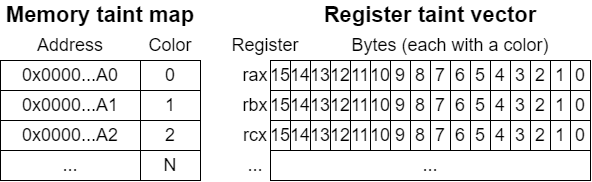

The diagram above was exported from draw.io. Its source (the exported page's mxGraphModel, read from the mxfile embedded in the PNG):
<mxGraphModel dx="865" dy="556" grid="1" gridSize="10" guides="1" tooltips="1" connect="1" arrows="1" fold="1" page="1" pageScale="1" pageWidth="850" pageHeight="1100" math="0" shadow="0">
  <root>
    <mxCell id="0" />
    <mxCell id="1" parent="0" />
    <mxCell id="Je6VMyuBjx5e-hMnYrk--5" value="" style="rounded=0;whiteSpace=wrap;html=1;fontSize=21;" vertex="1" parent="1">
      <mxGeometry x="80" y="130" width="200" height="120" as="geometry" />
    </mxCell>
    <mxCell id="Je6VMyuBjx5e-hMnYrk--6" value="0x0000...A0" style="rounded=0;whiteSpace=wrap;html=1;fontSize=18;" vertex="1" parent="1">
      <mxGeometry x="80" y="130" width="140" height="30" as="geometry" />
    </mxCell>
    <mxCell id="Je6VMyuBjx5e-hMnYrk--7" value="0x0000...A1" style="rounded=0;whiteSpace=wrap;html=1;fontSize=18;" vertex="1" parent="1">
      <mxGeometry x="80" y="160" width="140" height="30" as="geometry" />
    </mxCell>
    <mxCell id="Je6VMyuBjx5e-hMnYrk--8" value="0x0000...A2" style="rounded=0;whiteSpace=wrap;html=1;fontSize=18;" vertex="1" parent="1">
      <mxGeometry x="80" y="190" width="140" height="30" as="geometry" />
    </mxCell>
    <mxCell id="Je6VMyuBjx5e-hMnYrk--10" value="0" style="rounded=0;whiteSpace=wrap;html=1;fontSize=18;" vertex="1" parent="1">
      <mxGeometry x="220" y="130" width="60" height="30" as="geometry" />
    </mxCell>
    <mxCell id="Je6VMyuBjx5e-hMnYrk--11" value="1" style="rounded=0;whiteSpace=wrap;html=1;fontSize=18;" vertex="1" parent="1">
      <mxGeometry x="220" y="160" width="60" height="30" as="geometry" />
    </mxCell>
    <mxCell id="Je6VMyuBjx5e-hMnYrk--12" value="2" style="rounded=0;whiteSpace=wrap;html=1;fontSize=18;" vertex="1" parent="1">
      <mxGeometry x="220" y="190" width="60" height="30" as="geometry" />
    </mxCell>
    <mxCell id="Je6VMyuBjx5e-hMnYrk--13" value="Color" style="text;html=1;strokeColor=none;fillColor=none;align=center;verticalAlign=middle;whiteSpace=wrap;rounded=0;fontSize=18;" vertex="1" parent="1">
      <mxGeometry x="220" y="100" width="60" height="30" as="geometry" />
    </mxCell>
    <mxCell id="Je6VMyuBjx5e-hMnYrk--14" value="Address" style="text;html=1;strokeColor=none;fillColor=none;align=center;verticalAlign=middle;whiteSpace=wrap;rounded=0;fontSize=18;" vertex="1" parent="1">
      <mxGeometry x="80" y="100" width="140" height="30" as="geometry" />
    </mxCell>
    <mxCell id="Je6VMyuBjx5e-hMnYrk--15" value="..." style="rounded=0;whiteSpace=wrap;html=1;fontSize=18;" vertex="1" parent="1">
      <mxGeometry x="80" y="220" width="140" height="30" as="geometry" />
    </mxCell>
    <mxCell id="Je6VMyuBjx5e-hMnYrk--16" value="N" style="rounded=0;whiteSpace=wrap;html=1;fontSize=18;" vertex="1" parent="1">
      <mxGeometry x="220" y="220" width="60" height="30" as="geometry" />
    </mxCell>
    <mxCell id="Je6VMyuBjx5e-hMnYrk--17" value="&lt;font size=&quot;1&quot; style=&quot;&quot;&gt;&lt;b style=&quot;font-size: 22px;&quot;&gt;Memory taint map&lt;/b&gt;&lt;/font&gt;" style="text;html=1;strokeColor=none;fillColor=none;align=center;verticalAlign=middle;whiteSpace=wrap;rounded=0;fontSize=18;" vertex="1" parent="1">
      <mxGeometry x="80" y="70" width="200" height="30" as="geometry" />
    </mxCell>
    <mxCell id="Je6VMyuBjx5e-hMnYrk--18" value="" style="rounded=0;whiteSpace=wrap;html=1;fontSize=22;" vertex="1" parent="1">
      <mxGeometry x="350" y="130" width="320" height="120" as="geometry" />
    </mxCell>
    <mxCell id="Je6VMyuBjx5e-hMnYrk--20" value="15" style="rounded=0;whiteSpace=wrap;html=1;fontSize=18;" vertex="1" parent="1">
      <mxGeometry x="350" y="130" width="20" height="30" as="geometry" />
    </mxCell>
    <mxCell id="Je6VMyuBjx5e-hMnYrk--21" value="14" style="rounded=0;whiteSpace=wrap;html=1;fontSize=18;" vertex="1" parent="1">
      <mxGeometry x="370" y="130" width="20" height="30" as="geometry" />
    </mxCell>
    <mxCell id="Je6VMyuBjx5e-hMnYrk--22" value="13" style="rounded=0;whiteSpace=wrap;html=1;fontSize=18;" vertex="1" parent="1">
      <mxGeometry x="390" y="130" width="20" height="30" as="geometry" />
    </mxCell>
    <mxCell id="Je6VMyuBjx5e-hMnYrk--25" value="rax" style="text;html=1;strokeColor=none;fillColor=none;align=center;verticalAlign=middle;whiteSpace=wrap;rounded=0;fontSize=18;" vertex="1" parent="1">
      <mxGeometry x="320" y="130" width="30" height="30" as="geometry" />
    </mxCell>
    <mxCell id="Je6VMyuBjx5e-hMnYrk--26" value="12" style="rounded=0;whiteSpace=wrap;html=1;fontSize=18;" vertex="1" parent="1">
      <mxGeometry x="410" y="130" width="20" height="30" as="geometry" />
    </mxCell>
    <mxCell id="Je6VMyuBjx5e-hMnYrk--27" value="11" style="rounded=0;whiteSpace=wrap;html=1;fontSize=18;" vertex="1" parent="1">
      <mxGeometry x="430" y="130" width="20" height="30" as="geometry" />
    </mxCell>
    <mxCell id="Je6VMyuBjx5e-hMnYrk--28" value="10" style="rounded=0;whiteSpace=wrap;html=1;fontSize=18;" vertex="1" parent="1">
      <mxGeometry x="450" y="130" width="20" height="30" as="geometry" />
    </mxCell>
    <mxCell id="Je6VMyuBjx5e-hMnYrk--29" value="9" style="rounded=0;whiteSpace=wrap;html=1;fontSize=18;" vertex="1" parent="1">
      <mxGeometry x="470" y="130" width="20" height="30" as="geometry" />
    </mxCell>
    <mxCell id="Je6VMyuBjx5e-hMnYrk--30" value="8" style="rounded=0;whiteSpace=wrap;html=1;fontSize=18;" vertex="1" parent="1">
      <mxGeometry x="490" y="130" width="20" height="30" as="geometry" />
    </mxCell>
    <mxCell id="Je6VMyuBjx5e-hMnYrk--31" value="7" style="rounded=0;whiteSpace=wrap;html=1;fontSize=18;" vertex="1" parent="1">
      <mxGeometry x="510" y="130" width="20" height="30" as="geometry" />
    </mxCell>
    <mxCell id="Je6VMyuBjx5e-hMnYrk--32" value="6" style="rounded=0;whiteSpace=wrap;html=1;fontSize=18;" vertex="1" parent="1">
      <mxGeometry x="530" y="130" width="20" height="30" as="geometry" />
    </mxCell>
    <mxCell id="Je6VMyuBjx5e-hMnYrk--33" value="5" style="rounded=0;whiteSpace=wrap;html=1;fontSize=18;" vertex="1" parent="1">
      <mxGeometry x="550" y="130" width="20" height="30" as="geometry" />
    </mxCell>
    <mxCell id="Je6VMyuBjx5e-hMnYrk--34" value="4" style="rounded=0;whiteSpace=wrap;html=1;fontSize=18;" vertex="1" parent="1">
      <mxGeometry x="570" y="130" width="20" height="30" as="geometry" />
    </mxCell>
    <mxCell id="Je6VMyuBjx5e-hMnYrk--35" value="3" style="rounded=0;whiteSpace=wrap;html=1;fontSize=18;" vertex="1" parent="1">
      <mxGeometry x="590" y="130" width="20" height="30" as="geometry" />
    </mxCell>
    <mxCell id="Je6VMyuBjx5e-hMnYrk--36" value="2" style="rounded=0;whiteSpace=wrap;html=1;fontSize=18;" vertex="1" parent="1">
      <mxGeometry x="610" y="130" width="20" height="30" as="geometry" />
    </mxCell>
    <mxCell id="Je6VMyuBjx5e-hMnYrk--37" value="1" style="rounded=0;whiteSpace=wrap;html=1;fontSize=18;" vertex="1" parent="1">
      <mxGeometry x="630" y="130" width="20" height="30" as="geometry" />
    </mxCell>
    <mxCell id="Je6VMyuBjx5e-hMnYrk--38" value="0" style="rounded=0;whiteSpace=wrap;html=1;fontSize=18;" vertex="1" parent="1">
      <mxGeometry x="650" y="130" width="20" height="30" as="geometry" />
    </mxCell>
    <mxCell id="Je6VMyuBjx5e-hMnYrk--39" value="rbx" style="text;html=1;strokeColor=none;fillColor=none;align=center;verticalAlign=middle;whiteSpace=wrap;rounded=0;fontSize=18;" vertex="1" parent="1">
      <mxGeometry x="320" y="160" width="30" height="30" as="geometry" />
    </mxCell>
    <mxCell id="Je6VMyuBjx5e-hMnYrk--40" value="rcx" style="text;html=1;strokeColor=none;fillColor=none;align=center;verticalAlign=middle;whiteSpace=wrap;rounded=0;fontSize=18;" vertex="1" parent="1">
      <mxGeometry x="320" y="190" width="30" height="30" as="geometry" />
    </mxCell>
    <mxCell id="Je6VMyuBjx5e-hMnYrk--41" value="..." style="text;html=1;strokeColor=none;fillColor=none;align=center;verticalAlign=middle;whiteSpace=wrap;rounded=0;fontSize=18;" vertex="1" parent="1">
      <mxGeometry x="320" y="220" width="30" height="30" as="geometry" />
    </mxCell>
    <mxCell id="Je6VMyuBjx5e-hMnYrk--42" value="15" style="rounded=0;whiteSpace=wrap;html=1;fontSize=18;" vertex="1" parent="1">
      <mxGeometry x="350" y="160" width="20" height="30" as="geometry" />
    </mxCell>
    <mxCell id="Je6VMyuBjx5e-hMnYrk--43" value="14" style="rounded=0;whiteSpace=wrap;html=1;fontSize=18;" vertex="1" parent="1">
      <mxGeometry x="370" y="160" width="20" height="30" as="geometry" />
    </mxCell>
    <mxCell id="Je6VMyuBjx5e-hMnYrk--44" value="13" style="rounded=0;whiteSpace=wrap;html=1;fontSize=18;" vertex="1" parent="1">
      <mxGeometry x="390" y="160" width="20" height="30" as="geometry" />
    </mxCell>
    <mxCell id="Je6VMyuBjx5e-hMnYrk--45" value="12" style="rounded=0;whiteSpace=wrap;html=1;fontSize=18;" vertex="1" parent="1">
      <mxGeometry x="410" y="160" width="20" height="30" as="geometry" />
    </mxCell>
    <mxCell id="Je6VMyuBjx5e-hMnYrk--46" value="11" style="rounded=0;whiteSpace=wrap;html=1;fontSize=18;" vertex="1" parent="1">
      <mxGeometry x="430" y="160" width="20" height="30" as="geometry" />
    </mxCell>
    <mxCell id="Je6VMyuBjx5e-hMnYrk--47" value="10" style="rounded=0;whiteSpace=wrap;html=1;fontSize=18;" vertex="1" parent="1">
      <mxGeometry x="450" y="160" width="20" height="30" as="geometry" />
    </mxCell>
    <mxCell id="Je6VMyuBjx5e-hMnYrk--48" value="9" style="rounded=0;whiteSpace=wrap;html=1;fontSize=18;" vertex="1" parent="1">
      <mxGeometry x="470" y="160" width="20" height="30" as="geometry" />
    </mxCell>
    <mxCell id="Je6VMyuBjx5e-hMnYrk--49" value="8" style="rounded=0;whiteSpace=wrap;html=1;fontSize=18;" vertex="1" parent="1">
      <mxGeometry x="490" y="160" width="20" height="30" as="geometry" />
    </mxCell>
    <mxCell id="Je6VMyuBjx5e-hMnYrk--50" value="7" style="rounded=0;whiteSpace=wrap;html=1;fontSize=18;" vertex="1" parent="1">
      <mxGeometry x="510" y="160" width="20" height="30" as="geometry" />
    </mxCell>
    <mxCell id="Je6VMyuBjx5e-hMnYrk--51" value="6" style="rounded=0;whiteSpace=wrap;html=1;fontSize=18;" vertex="1" parent="1">
      <mxGeometry x="530" y="160" width="20" height="30" as="geometry" />
    </mxCell>
    <mxCell id="Je6VMyuBjx5e-hMnYrk--52" value="5" style="rounded=0;whiteSpace=wrap;html=1;fontSize=18;" vertex="1" parent="1">
      <mxGeometry x="550" y="160" width="20" height="30" as="geometry" />
    </mxCell>
    <mxCell id="Je6VMyuBjx5e-hMnYrk--53" value="4" style="rounded=0;whiteSpace=wrap;html=1;fontSize=18;" vertex="1" parent="1">
      <mxGeometry x="570" y="160" width="20" height="30" as="geometry" />
    </mxCell>
    <mxCell id="Je6VMyuBjx5e-hMnYrk--54" value="3" style="rounded=0;whiteSpace=wrap;html=1;fontSize=18;" vertex="1" parent="1">
      <mxGeometry x="590" y="160" width="20" height="30" as="geometry" />
    </mxCell>
    <mxCell id="Je6VMyuBjx5e-hMnYrk--55" value="2" style="rounded=0;whiteSpace=wrap;html=1;fontSize=18;" vertex="1" parent="1">
      <mxGeometry x="610" y="160" width="20" height="30" as="geometry" />
    </mxCell>
    <mxCell id="Je6VMyuBjx5e-hMnYrk--56" value="1" style="rounded=0;whiteSpace=wrap;html=1;fontSize=18;" vertex="1" parent="1">
      <mxGeometry x="630" y="160" width="20" height="30" as="geometry" />
    </mxCell>
    <mxCell id="Je6VMyuBjx5e-hMnYrk--57" value="0" style="rounded=0;whiteSpace=wrap;html=1;fontSize=18;" vertex="1" parent="1">
      <mxGeometry x="650" y="160" width="20" height="30" as="geometry" />
    </mxCell>
    <mxCell id="Je6VMyuBjx5e-hMnYrk--58" value="15" style="rounded=0;whiteSpace=wrap;html=1;fontSize=18;" vertex="1" parent="1">
      <mxGeometry x="350" y="190" width="20" height="30" as="geometry" />
    </mxCell>
    <mxCell id="Je6VMyuBjx5e-hMnYrk--59" value="14" style="rounded=0;whiteSpace=wrap;html=1;fontSize=18;" vertex="1" parent="1">
      <mxGeometry x="370" y="190" width="20" height="30" as="geometry" />
    </mxCell>
    <mxCell id="Je6VMyuBjx5e-hMnYrk--60" value="13" style="rounded=0;whiteSpace=wrap;html=1;fontSize=18;" vertex="1" parent="1">
      <mxGeometry x="390" y="190" width="20" height="30" as="geometry" />
    </mxCell>
    <mxCell id="Je6VMyuBjx5e-hMnYrk--61" value="12" style="rounded=0;whiteSpace=wrap;html=1;fontSize=18;" vertex="1" parent="1">
      <mxGeometry x="410" y="190" width="20" height="30" as="geometry" />
    </mxCell>
    <mxCell id="Je6VMyuBjx5e-hMnYrk--62" value="11" style="rounded=0;whiteSpace=wrap;html=1;fontSize=18;" vertex="1" parent="1">
      <mxGeometry x="430" y="190" width="20" height="30" as="geometry" />
    </mxCell>
    <mxCell id="Je6VMyuBjx5e-hMnYrk--63" value="10" style="rounded=0;whiteSpace=wrap;html=1;fontSize=18;" vertex="1" parent="1">
      <mxGeometry x="450" y="190" width="20" height="30" as="geometry" />
    </mxCell>
    <mxCell id="Je6VMyuBjx5e-hMnYrk--64" value="9" style="rounded=0;whiteSpace=wrap;html=1;fontSize=18;" vertex="1" parent="1">
      <mxGeometry x="470" y="190" width="20" height="30" as="geometry" />
    </mxCell>
    <mxCell id="Je6VMyuBjx5e-hMnYrk--65" value="8" style="rounded=0;whiteSpace=wrap;html=1;fontSize=18;" vertex="1" parent="1">
      <mxGeometry x="490" y="190" width="20" height="30" as="geometry" />
    </mxCell>
    <mxCell id="Je6VMyuBjx5e-hMnYrk--66" value="7" style="rounded=0;whiteSpace=wrap;html=1;fontSize=18;" vertex="1" parent="1">
      <mxGeometry x="510" y="190" width="20" height="30" as="geometry" />
    </mxCell>
    <mxCell id="Je6VMyuBjx5e-hMnYrk--67" value="6" style="rounded=0;whiteSpace=wrap;html=1;fontSize=18;" vertex="1" parent="1">
      <mxGeometry x="530" y="190" width="20" height="30" as="geometry" />
    </mxCell>
    <mxCell id="Je6VMyuBjx5e-hMnYrk--68" value="5" style="rounded=0;whiteSpace=wrap;html=1;fontSize=18;" vertex="1" parent="1">
      <mxGeometry x="550" y="190" width="20" height="30" as="geometry" />
    </mxCell>
    <mxCell id="Je6VMyuBjx5e-hMnYrk--69" value="4" style="rounded=0;whiteSpace=wrap;html=1;fontSize=18;" vertex="1" parent="1">
      <mxGeometry x="570" y="190" width="20" height="30" as="geometry" />
    </mxCell>
    <mxCell id="Je6VMyuBjx5e-hMnYrk--70" value="3" style="rounded=0;whiteSpace=wrap;html=1;fontSize=18;" vertex="1" parent="1">
      <mxGeometry x="590" y="190" width="20" height="30" as="geometry" />
    </mxCell>
    <mxCell id="Je6VMyuBjx5e-hMnYrk--71" value="2" style="rounded=0;whiteSpace=wrap;html=1;fontSize=18;" vertex="1" parent="1">
      <mxGeometry x="610" y="190" width="20" height="30" as="geometry" />
    </mxCell>
    <mxCell id="Je6VMyuBjx5e-hMnYrk--72" value="1" style="rounded=0;whiteSpace=wrap;html=1;fontSize=18;" vertex="1" parent="1">
      <mxGeometry x="630" y="190" width="20" height="30" as="geometry" />
    </mxCell>
    <mxCell id="Je6VMyuBjx5e-hMnYrk--73" value="0" style="rounded=0;whiteSpace=wrap;html=1;fontSize=18;" vertex="1" parent="1">
      <mxGeometry x="650" y="190" width="20" height="30" as="geometry" />
    </mxCell>
    <mxCell id="Je6VMyuBjx5e-hMnYrk--74" value="..." style="rounded=0;whiteSpace=wrap;html=1;fontSize=18;" vertex="1" parent="1">
      <mxGeometry x="350" y="220" width="320" height="30" as="geometry" />
    </mxCell>
    <mxCell id="Je6VMyuBjx5e-hMnYrk--75" value="Register" style="text;html=1;strokeColor=none;fillColor=none;align=center;verticalAlign=middle;whiteSpace=wrap;rounded=0;fontSize=18;" vertex="1" parent="1">
      <mxGeometry x="310" y="100" width="70" height="30" as="geometry" />
    </mxCell>
    <mxCell id="Je6VMyuBjx5e-hMnYrk--76" value="Bytes (each with a color)" style="text;html=1;strokeColor=none;fillColor=none;align=center;verticalAlign=middle;whiteSpace=wrap;rounded=0;fontSize=18;" vertex="1" parent="1">
      <mxGeometry x="390" y="100" width="280" height="30" as="geometry" />
    </mxCell>
    <mxCell id="Je6VMyuBjx5e-hMnYrk--78" value="&lt;font size=&quot;1&quot; style=&quot;&quot;&gt;&lt;b style=&quot;font-size: 22px;&quot;&gt;Register taint vector&lt;/b&gt;&lt;/font&gt;" style="text;html=1;strokeColor=none;fillColor=none;align=center;verticalAlign=middle;whiteSpace=wrap;rounded=0;fontSize=18;" vertex="1" parent="1">
      <mxGeometry x="350" y="70" width="320" height="30" as="geometry" />
    </mxCell>
  </root>
</mxGraphModel>